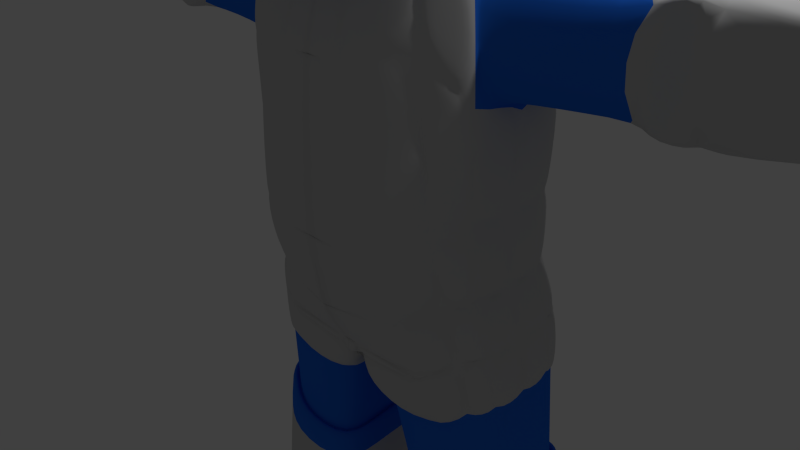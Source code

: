 # Source: Alien__Guard.blend  (saved by Blender 2.65.0; exported with 4.5.12 LTS)
import bpy
from mathutils import Matrix  # noqa: F401  (used for matrix-valued properties, if any)

bpy.ops.wm.read_factory_settings(use_empty=True)
scene = bpy.context.scene
scene.name = 'Scene'

# ---- collections
col_collection_1 = bpy.data.collections.new('Collection 1'); scene.collection.children.link(col_collection_1)

# ---- materials (node trees are filled in below, after node groups)
mat_alien_skin = bpy.data.materials.new('Alien Skin')
mat_alien_skin.alpha_threshold = 0.0
mat_alien_skin.use_transparent_shadow = False
mat_alien_skin.diffuse_color = (0.02133, 0.1655, 0.8, 1.0)
mat_alien_skin.roughness = 0.5
mat_alien_skin.line_color = (0.0, 0.0, 0.0, 1.0)
mat_eyes = bpy.data.materials.new('Eyes')
mat_eyes.alpha_threshold = 0.0
mat_eyes.use_transparent_shadow = False
mat_eyes.diffuse_color = (0.9404, 0.6342, 0.0, 1.0)
mat_eyes.roughness = 0.5
mat_eyes.line_color = (0.0, 0.0, 0.0, 1.0)
mat_armor = bpy.data.materials.new('Armor')
mat_armor.alpha_threshold = 0.0
mat_armor.use_transparent_shadow = False
mat_armor.diffuse_color = (0.6038, 0.6038, 0.6038, 1.0)
mat_armor.roughness = 0.5
mat_armor.specular_intensity = 0.7286
mat_armor.line_color = (0.0, 0.0, 0.0, 1.0)

# ---- material node trees

# ---- world
world_world = bpy.data.worlds.new('World'); scene.world = world_world
world_world.color = (0.05088, 0.05088, 0.05088)
world_world.use_sun_shadow = False
world_world.sun_shadow_jitter_overblur = 0.0
world_world.cycles.sampling_method = 'MANUAL'
world_world.cycles.sample_map_resolution = 256

# ---- cameras
cam_camera = bpy.data.cameras.new('Camera')
cam_camera.clip_end = 100.0
cam_camera.lens = 35.0
cam_camera.sensor_width = 32.0
cam_camera.sensor_height = 18.0
cam_camera.ortho_scale = 7.314
cam_camera.dof.focus_distance = 0.0
cam_camera.dof.aperture_fstop = 128.0

# ---- lights
light_lamp = bpy.data.lights.new('Lamp', 'POINT')
light_lamp.transmission_factor = 0.0
light_lamp.cutoff_distance = 30.0
light_lamp.energy = 100.0
light_lamp.shadow_buffer_clip_start = 1.001
light_lamp.shadow_soft_size = 0.1
light_lamp.shadow_maximum_resolution = 0.006
light_lamp.use_absolute_resolution = True
light_lamp.cycles.use_multiple_importance_sampling = False

# ---- meshes
me_cube = bpy.data.meshes.new('Cube')
me_cube.from_pydata([(0.8119, 0.7532, -1.168), (0.8119, -0.9244, -1.0), (0.6798, 0.7532, 1.0), (0.6798, -0.7532, 1.0), (0.8987, 0.2511, -1.159), (0.8987, -0.2511, -1.159), (0.3673, 1.175, -1.268), (0.8987, 0.8729, -0.3333), (0.8987, 0.8729, 0.3333), (0.4695, -1.077, -1.159), (0.8987, -0.8729, -0.3333), (0.8987, -0.8729, 0.3333), (0.7665, 0.2511, 1.159), (0.7665, -0.2511, 1.159), (0.2888, -0.8729, 1.159), (0.3967, -0.7128, -1.284), (0.3178, -0.3168, -1.421), (0.0, -0.5694, -1.446), (1.041, 0.291, -0.4206), (1.041, -0.291, -0.4206), (1.041, 0.291, 0.4206), (1.041, -0.291, 0.4206), (0.3178, -1.07, -0.4206), (1.36, 1.769, -2.023), (0.3178, -1.153, 0.254), (0.0, 1.683, -1.274), (0.3147, -0.5694, -1.446), (1.727, -0.1161, -1.221), (0.5542, 1.465, -1.336), (1.152, -0.3134, -1.152), (1.152, 0.2517, -1.152), (0.3178, 1.07, -0.4206), (1.02, 0.7935, -1.101), (0.0, 1.175, -1.268), (0.0, -1.137, -1.269), (0.0, -0.8729, 1.159), (0.0, -0.758, -1.483), (0.0, -0.5149, -1.525), (0.0, -1.07, -0.4206), (0.0, -1.153, 0.254), (0.0, 1.07, -0.4206), (0.3147, -0.6288, -1.427), (1.861, 1.27, -2.72), (0.0, -0.914, -2.326), (1.676, 1.052, -1.225), (1.175, 1.54, -1.406), (0.0, 2.066, -2.144), (0.7495, 2.066, -2.144), (1.779, 0.5437, -4.11), (0.5647, 1.52, -1.307), (1.727, 0.449, -1.221), (1.629, 1.014, -1.231), (0.0, 1.737, -1.245), (1.912, -0.2574, -2.726), (1.912, 0.4871, -2.726), (1.814, 1.232, -2.737), (1.788, 1.165, -4.12), (1.351, -0.5751, -2.031), (1.031, 0.7936, -0.9836), (0.5138, -0.9125, -2.326), (0.09659, 1.853, -6.242), (0.3287, -0.6273, -1.428), (1.166, -0.3712, -1.133), (1.796, -0.03528, -5.109), (1.491, -0.2326, -5.242), (1.57, -0.5178, -4.376), (1.767, -0.1157, -4.118), (1.483, 1.651, -5.223), (0.0, -0.6288, -1.427), (1.749, 1.163, -5.111), (1.779, 1.195, -4.121), (1.447, 1.686, -4.233), (0.0, 1.895, -5.359), (1.135, 1.895, -5.359), (1.012, 1.95, -4.369), (0.0, 1.95, -4.369), (1.169, 1.884, -5.355), (1.464, 1.671, -5.222), (1.163, 0.2518, -1.035), (1.641, 1.014, -1.125), (1.758, 1.133, -5.111), (1.428, 1.706, -4.232), (1.046, 1.94, -4.365), (0.1299, 0.4634, -6.265), (1.808, 0.5661, -5.098), (1.808, 0.0009993, -5.098), (1.779, -0.07938, -4.108), (1.779, 0.5415, -4.108), (1.808, 0.5682, -5.1), (1.738, 0.4491, -1.114), (2.07, 0.02579, -1.413), (0.4999, -0.914, -2.326), (0.3212, 1.785, -6.856), (0.7743, -1.139, -11.6), (1.653, -1.22, -11.3), (1.777, 1.589, -6.681), (2.058, 0.1012, -6.568), (2.058, 0.6207, -6.568), (2.012, 1.14, -6.578), (0.3518, 0.5073, -6.877), (0.283, -0.2492, -7.033), (1.393, -0.3156, -6.962), (0.6844, 1.816, -10.91), (1.506, 1.785, -6.803), (1.787, -0.08017, -6.691), (0.6132, 1.72, -8.359), (0.6832, 1.837, -11.46), (1.986, 0.6409, -11.6), (1.907, 1.545, -8.204), (2.157, 0.2234, -8.104), (2.157, 0.6851, -8.104), (2.116, 1.147, -8.112), (0.6403, 0.5843, -8.378), (0.5792, -0.08797, -8.517), (1.566, -0.1469, -8.453), (1.945, 1.103, -11.6), (1.666, 1.72, -8.312), (1.916, 0.06225, -8.212), (1.978, 1.642, -10.76), (2.228, 0.3197, -10.66), (2.228, 0.7813, -10.66), (2.187, 1.243, -10.66), (0.7116, 0.6806, -10.93), (0.6505, -0.2982, -10.9), (1.904, -0.3572, -10.83), (0.7616, -1.161, -11.3), (1.737, 1.816, -10.86), (2.088, 0.1585, -10.76), (1.977, 1.662, -11.48), (2.227, 0.3404, -11.38), (2.227, 0.8021, -11.38), (2.186, 1.264, -11.39), (0.7104, 0.7013, -11.48), (0.6353, 0.02768, -11.62), (1.903, -0.02994, -11.56), (1.636, 0.7013, -11.56), (1.736, 1.837, -11.52), (2.087, 0.1793, -11.42), (1.652, -1.199, -11.6), (2.091, 0.5778, -1.433), (2.016, 1.134, -1.45), (2.074, -0.1583, -2.672), (2.102, 0.569, -2.698), (2.034, 1.3, -2.722), (3.632, 0.1314, -1.313), (3.653, 0.6828, -1.333), (3.578, 1.238, -1.35), (3.636, -0.05251, -2.561), (3.664, 0.674, -2.587), (3.595, 1.404, -2.611), (4.086, 0.1295, -1.3), (4.108, 0.6945, -1.321), (4.031, 1.263, -1.339), (4.09, -0.05888, -2.579), (4.119, 0.6855, -2.606), (4.049, 1.434, -2.63), (5.807, 0.4017, -1.523), (5.821, 0.7568, -1.536), (5.772, 1.114, -1.547), (5.81, 0.2833, -2.326), (5.827, 0.7511, -2.343), (5.784, 1.221, -2.359), (6.011, 0.1895, -1.246), (6.033, 0.7754, -1.268), (5.954, 1.365, -1.286), (6.015, -0.005797, -2.572), (6.045, 0.766, -2.6), (5.972, 1.542, -2.625), (6.875, 0.3791, -1.401), (6.892, 0.8191, -1.417), (6.833, 1.262, -1.431), (6.879, 0.2324, -2.396), (6.901, 0.812, -2.417), (6.846, 1.395, -2.436), (0.3178, -1.117, -0.0375), (0.8987, -0.8729, 0.06839), (0.0, -1.119, -0.02874), (0.598, -1.018, 0.2923), (0.604, -0.9969, 0.01468), (1.079, -0.8945, 0.5073), (1.079, -0.8945, -0.02154), (0.4784, -1.184, 0.4254), (0.4905, -1.142, -0.1287), (0.6844, 1.816, -10.91), (0.6132, 1.72, -8.359), (1.907, 1.545, -8.204), (2.157, 0.2234, -8.104), (2.157, 0.6851, -8.104), (2.116, 1.147, -8.112), (0.6403, 0.5843, -8.378), (0.5792, -0.08797, -8.517), (1.566, -0.1469, -8.453), (1.666, 1.72, -8.312), (1.916, 0.06225, -8.212), (1.978, 1.642, -10.76), (2.228, 0.3197, -10.66), (2.228, 0.7813, -10.66), (2.187, 1.243, -10.66), (0.7116, 0.6806, -10.93), (0.6505, -0.2982, -10.9), (1.904, -0.3572, -10.83), (1.737, 1.816, -10.86), (2.088, 0.1585, -10.76), (0.4839, 2.05, -11.22), (0.3967, 1.933, -8.097), (1.978, 1.72, -7.907), (2.284, 0.1034, -7.785), (2.284, 0.6678, -7.785), (2.234, 1.232, -7.796), (0.43, 0.5447, -8.12), (0.3553, -0.2773, -8.29), (1.562, -0.3494, -8.212), (1.684, 1.933, -8.04), (1.99, -0.09361, -7.918), (2.065, 1.837, -11.03), (2.371, 0.2211, -10.91), (2.371, 0.7855, -10.91), (2.321, 1.35, -10.92), (0.5171, 0.6623, -11.24), (0.4424, -0.5343, -11.2), (1.975, -0.6064, -11.12), (1.771, 2.05, -11.16), (2.2, 0.02403, -11.04), (0.0, -0.5694, -1.446), (1.129, 1.502, -1.422), (0.0, 1.683, -1.274), (0.3147, -0.5694, -1.446), (1.727, -0.1161, -1.231), (0.5542, 1.465, -1.336), (1.152, -0.3134, -1.152), (1.152, 0.2517, -1.152), (1.02, 0.7935, -1.101), (0.0, -0.8546, -2.345), (1.717, -0.07938, -4.11), (0.0, 2.012, -2.172), (0.4999, -0.8546, -2.345), (1.717, 0.5415, -4.11), (0.739, 2.012, -2.172), (1.337, -0.5173, -2.05), (0.0, -0.9426, -4.537), (1.726, 1.162, -4.12), (1.727, 0.449, -1.231), (1.629, 1.014, -1.242), (1.314, 1.731, -2.039), (1.912, -0.2574, -2.726), (1.912, 0.4871, -2.726), (1.814, 1.232, -2.737), (0.0, -0.8128, -5.528), (0.09659, 1.853, -6.035), (0.0, 1.832, -5.355), (1.013, -0.5982, -5.528), (0.09659, 1.853, -6.242), (1.135, 1.832, -5.355), (1.441, -0.1963, -5.233), (0.1332, -0.4316, -6.207), (1.43, 1.619, -5.222), (1.746, 0.0009993, -5.1), (1.746, 0.5661, -5.1), (1.696, 1.131, -5.111), (0.0, 1.888, -4.365), (1.012, 1.888, -4.365), (1.394, 1.654, -4.232), (1.52, -0.4815, -4.368), (0.8532, -0.9426, -4.537), (1.691, -0.1756, -5.912), (1.385, 1.853, -6.035), (1.263, -0.4316, -6.207), (1.68, 1.64, -5.902), (1.954, 0.02169, -5.779), (0.0, -0.4316, -6.4), (0.0, 0.4634, -6.4), (0.0, 1.853, -6.228), (1.954, 0.5867, -5.779), (1.909, 1.152, -5.79), (0.1299, 0.4634, -6.265), (0.05505, -0.3595, -6.435), (1.263, -0.4316, -6.207), (1.385, 1.853, -6.035), (1.691, -0.1756, -5.912), (0.0, 1.853, -6.035), (0.0, -0.4316, -6.207), (1.68, 1.64, -5.902), (0.3212, 1.785, -6.856), (1.777, 1.589, -6.681), (2.058, 0.1012, -6.568), (2.058, 0.6207, -6.568), (2.012, 1.14, -6.578), (0.3518, 0.5073, -6.877), (0.283, -0.2492, -7.033), (1.393, -0.3156, -6.962), (1.506, 1.785, -6.803), (1.787, -0.08017, -6.691), (1.181, -0.367, -1.139), (1.366, -0.5709, -2.038), (1.941, -0.311, -2.714), (1.756, -0.1697, -1.219), (1.16, 0.2517, -1.034), (1.16, -0.3134, -1.034), (1.735, -0.1161, -1.114), (1.735, 0.449, -1.114), (1.561, -0.5264, -4.381), (0.8943, -0.9875, -4.551), (1.054, -0.6431, -5.541), (1.482, -0.2412, -5.247), (0.5597, 1.49, -1.223), (1.025, 0.8184, -0.988), (1.635, 1.039, -1.129), (1.134, 1.527, -1.309), (0.749, 2.065, -2.141), (0.5643, 1.518, -1.305), (1.139, 1.555, -1.391), (1.324, 1.784, -2.008), (1.167, 1.884, -5.342), (1.461, 1.671, -5.209), (1.711, 1.692, -5.888), (1.417, 1.905, -6.021), (0.0, 1.895, -5.354), (1.135, 1.895, -5.354), (1.385, 1.915, -6.033), (0.09659, 1.915, -6.033), (0.0, 1.915, -6.033), (1.805, 0.5661, -5.082), (1.805, 0.0009993, -5.082), (2.014, 0.02169, -5.761), (2.014, 0.5867, -5.761), (1.476, -0.2474, -5.227), (1.048, -0.6493, -5.522), (1.298, -0.4828, -6.201), (1.727, -0.2267, -5.906), (0.8601, -1.003, -4.551), (0.0, -1.003, -4.551), (0.0, -0.8732, -5.542), (1.02, -0.6586, -5.542), (1.876, 1.235, -2.743), (1.974, 0.491, -2.733), (1.779, 0.5454, -4.116), (1.788, 1.166, -4.127), (1.974, 0.4871, -2.735), (1.974, -0.2574, -2.735), (1.779, -0.07938, -4.119), (1.779, 0.5415, -4.119), (0.7686, 2.067, -2.172), (1.344, 1.786, -2.039), (1.423, 1.709, -4.232), (1.041, 1.943, -4.365), (0.0, 2.074, -2.176), (0.739, 2.074, -2.176), (1.012, 1.95, -4.369), (0.0, 1.95, -4.369), (1.361, 1.772, -2.041), (1.862, 1.272, -2.739), (1.773, 1.203, -4.122), (1.441, 1.695, -4.234), (1.952, -0.3054, -2.729), (1.377, -0.5653, -2.053), (1.56, -0.5296, -4.371), (1.757, -0.1274, -4.113), (1.365, -0.5727, -2.046), (0.5281, -0.9101, -2.341), (0.8814, -0.9981, -4.533), (1.548, -0.537, -4.364), (0.4999, -0.9169, -2.342), (0.0, -0.9169, -2.342), (0.0, -1.005, -4.535), (0.8532, -1.005, -4.535), (0.0, 1.915, -6.035), (0.09659, 1.915, -6.035), (0.09659, 1.915, -6.242), (0.0, 1.915, -6.228), (1.018, -0.6562, -5.55), (0.0, -0.8707, -5.55), (0.0, -0.4896, -6.229), (0.1387, -0.4896, -6.229), (1.268, -0.4896, -6.229), (1.263, -0.4911, -6.226), (0.1332, -0.4911, -6.226), (0.05505, -0.4189, -6.454), (1.263, -0.4911, -6.226), (1.725, -0.2283, -5.915), (1.296, -0.4844, -6.209), (1.427, -0.3683, -6.964), (1.821, -0.1329, -6.693), (0.0, -0.35, -6.455), (0.07172, 0.4729, -6.285), (0.2936, 0.5168, -6.897), (0.2248, -0.2397, -7.054), (1.385, 1.853, -6.035), (1.68, 1.64, -5.902), (1.68, 1.64, -5.902), (1.385, 1.853, -6.035), (0.09659, 1.915, -6.035), (1.385, 1.915, -6.035), (1.385, 1.915, -6.035), (0.09659, 1.915, -6.242), (1.755, 1.136, -5.092), (1.805, 0.5714, -5.082), (2.013, 0.5921, -5.761), (1.968, 1.157, -5.771), (0.1259, 1.857, -6.297), (0.1592, 0.4676, -6.319), (0.0, 0.4676, -6.455), (0.0, 1.857, -6.282), (1.735, 1.668, -5.896), (1.964, 1.18, -5.784), (2.067, 1.169, -6.572), (1.832, 1.618, -6.675), (1.691, -0.1756, -5.912), (1.263, -0.4316, -6.207), (1.263, -0.4316, -6.207), (1.691, -0.1756, -5.912), (1.261, -0.493, -6.218), (0.05279, -0.4208, -6.446), (0.2807, -0.3106, -7.044), (1.391, -0.3769, -6.972), (2.016, 0.5867, -5.771), (2.016, 0.02169, -5.771), (2.12, 0.1012, -6.56), (2.12, 0.6207, -6.56), (1.421, 1.904, -6.033), (1.716, 1.691, -5.9), (1.813, 1.64, -6.68), (1.542, 1.836, -6.802), (0.1582, 0.4677, -6.32), (0.08337, -0.3552, -6.49), (0.0, -0.4274, -6.455), (0.0, 0.4677, -6.455), (0.1528, -0.4893, -6.22), (0.0, -0.4893, -6.22), (0.0, -0.4893, -6.413), (0.07463, -0.4171, -6.448), (1.971, 1.157, -5.782), (2.016, 0.5921, -5.771), (2.12, 0.626, -6.56), (2.074, 1.146, -6.57), (0.09721, 1.915, -6.248), (1.386, 1.915, -6.041), (1.507, 1.847, -6.809), (0.3218, 1.847, -6.862), (1.99, -0.02892, -5.78), (1.728, -0.2262, -5.913), (1.824, -0.1308, -6.692), (2.094, 0.0506, -6.569), (1.778, -0.05156, -5.091), (1.473, -0.2488, -5.224), (1.724, -0.2282, -5.903), (1.986, -0.03088, -5.77), (1.68, 1.64, -5.902), (1.909, 1.152, -5.79), (1.68, 1.64, -5.902), (1.954, 0.02169, -5.779), (1.691, -0.1756, -5.912), (1.691, -0.1756, -5.912), (1.481, 1.649, -5.204), (1.747, 1.161, -5.092), (1.96, 1.182, -5.771), (1.731, 1.67, -5.883), (3.425, 1.281, -2.479), (3.411, 1.15, -1.486), (4.019, 1.305, -1.333), (4.037, 1.475, -2.625), (3.481, 0.6618, -2.508), (3.428, 1.238, -2.527), (4.04, 1.432, -2.672), (4.109, 0.6833, -2.648), (4.094, 0.08749, -1.294), (4.098, -0.1009, -2.572), (5.817, 0.2413, -2.32), (5.814, 0.3597, -1.517), (4.036, 1.265, -1.296), (4.113, 0.6966, -1.278), (5.826, 0.7588, -1.493), (5.778, 1.116, -1.504), (3.459, 0.09003, -2.487), (3.481, 0.6629, -2.508), (4.109, 0.6843, -2.648), (4.081, -0.06006, -2.621), (3.413, 1.109, -1.449), (3.472, 0.6709, -1.435), (4.097, 0.6944, -1.279), (4.021, 1.263, -1.297), (3.457, 0.1944, -1.455), (3.46, 0.04942, -2.439), (4.082, -0.1007, -2.573), (4.077, 0.08774, -1.294), (3.472, 0.6729, -1.435), (3.455, 0.2381, -1.42), (4.076, 0.1314, -1.259), (4.097, 0.6965, -1.279), (4.113, 0.6959, -1.278), (4.091, 0.1309, -1.258), (5.812, 0.4031, -1.48), (5.826, 0.7581, -1.493), (4.125, 0.6847, -2.648), (4.055, 1.433, -2.673), (5.79, 1.22, -2.401), (5.834, 0.7503, -2.386), (4.053, 1.476, -2.624), (4.035, 1.306, -1.333), (5.777, 1.157, -1.541), (5.788, 1.264, -2.353), (4.097, -0.06068, -2.621), (4.125, 0.6837, -2.648), (5.834, 0.7493, -2.386), (5.816, 0.2815, -2.369), (0.7116, 0.7532, 1.0), (0.7116, -0.7532, 1.0), (0.8987, 0.8729, -0.3333), (0.8987, 0.8729, 0.3333), (0.7984, 0.2511, 1.147), (0.7984, -0.2511, 1.147), (0.2888, 0.8729, 1.159), (0.2888, -0.8729, 1.159), (0.3365, 0.291, 1.409), (0.3365, -0.291, 1.409), (0.3178, 1.07, 0.4206), (0.3178, 1.07, -0.4206), (0.0, 0.8729, 1.159), (0.0, -0.8729, 1.159), (0.0, 0.291, 1.421), (0.0, -0.291, 1.421), (0.0, 1.07, 0.4206), (0.0, 1.07, -0.4206), (0.3178, 1.216, 0.4206), (0.3178, 1.216, -0.4206), (0.0, 1.216, -0.4206), (0.0, 1.216, 0.4206), (0.2888, 1.014, 1.196), (0.3178, 1.211, 0.4581), (0.0, 1.211, 0.4581), (0.0, 1.014, 1.196), (0.3365, 0.291, 1.566), (0.0, 0.291, 1.566), (0.0, -0.291, 1.566), (0.3365, -0.291, 1.566), (0.2888, 0.9326, 1.292), (0.0, 0.9326, 1.292), (0.0, 0.3507, 1.553), (0.3365, 0.3507, 1.553), (0.3365, -0.3507, 1.553), (0.0, -0.3507, 1.553), (0.0, -0.9326, 1.292), (0.2888, -0.9326, 1.292)], [], [(21, 13, 3, 11), (5, 16, 26, 29), (4, 5, 29, 30), (5, 1, 9, 15, 16), (3, 13, 509, 505), (8, 7, 506, 507), (5, 19, 10, 1), (19, 21, 11, 175, 10), (0, 7, 18, 4), (4, 18, 19, 5), (7, 8, 20, 18), (18, 20, 21, 19), (8, 2, 12, 20), (20, 12, 13, 21), (1, 10, 22, 9), (10, 175, 178, 174, 22), (11, 3, 14, 24, 177), (15, 9, 34, 36), (33, 6, 28, 25), (0, 4, 30, 32), (252, 73, 74, 260), (13, 12, 508, 509), (260, 74, 75, 259), (12, 2, 504, 508), (75, 74, 73, 72), (7, 0, 6, 31), (260, 82, 76, 252), (16, 37, 17, 26), (6, 0, 32, 28), (16, 15, 36, 37), (31, 40, 521, 515), (2, 8, 507, 504), (35, 14, 511, 517), (9, 22, 38, 34), (22, 174, 176, 38), (24, 14, 35, 39), (7, 31, 515, 506), (14, 3, 505, 511), (31, 6, 33, 40), (252, 76, 77, 255), (255, 77, 81, 261), (261, 81, 82, 260), (82, 81, 77, 76), (236, 87, 84, 257), (257, 84, 85, 256), (256, 85, 86, 233), (53, 54, 142, 141), (50, 27, 90, 139), (233, 86, 87, 236), (87, 86, 85, 84), (226, 41, 91, 235), (235, 91, 43, 232), (232, 43, 68, 223), (223, 68, 41, 226), (41, 68, 43, 91), (231, 58, 79, 242), (242, 79, 89, 241), (241, 89, 78, 230), (230, 78, 58, 231), (58, 78, 89, 79), (240, 56, 80, 258), (258, 80, 88, 257), (257, 88, 48, 236), (236, 48, 56, 240), (56, 48, 88, 80), (25, 28, 228, 225), (83, 60, 92, 99), (98, 95, 283, 286), (96, 97, 285, 284), (32, 30, 230, 231), (92, 60, 251, 282), (103, 92, 282, 290), (27, 50, 241, 227), (53, 27, 227, 244), (104, 96, 284, 291), (28, 32, 231, 228), (101, 104, 291, 289), (54, 53, 244, 245), (26, 17, 223, 226), (51, 55, 246, 242), (99, 100, 288, 287), (100, 101, 289, 288), (50, 51, 242, 241), (96, 104, 117, 109), (98, 97, 110, 111), (101, 100, 113, 114), (99, 92, 105, 112), (92, 103, 116, 105), (100, 99, 112, 113), (97, 96, 109, 110), (95, 103, 290, 283), (30, 29, 229, 230), (55, 54, 245, 246), (119, 120, 196, 195), (121, 118, 194, 197), (116, 108, 185, 192), (114, 113, 190, 191), (118, 126, 201, 194), (123, 124, 200, 199), (109, 117, 193, 186), (104, 101, 114, 117), (95, 98, 111, 108), (103, 95, 108, 116), (123, 122, 132, 133), (120, 119, 129, 130), (126, 118, 128, 136), (118, 121, 131, 128), (127, 124, 134, 137), (119, 127, 137, 129), (121, 120, 130, 131), (105, 116, 192, 184), (127, 119, 195, 202), (126, 102, 183, 201), (136, 135, 132, 106), (107, 115, 131, 130), (135, 134, 133, 132), (115, 136, 128, 131), (115, 107, 135, 136), (107, 137, 134, 135), (137, 107, 130, 129), (102, 126, 136, 106), (122, 102, 106, 132), (123, 133, 93, 125), (94, 125, 93, 138), (124, 123, 125, 94), (133, 134, 138, 93), (134, 124, 94, 138), (139, 90, 144, 145), (140, 139, 145, 146), (27, 53, 141, 90), (55, 51, 140, 143), (51, 50, 139, 140), (54, 55, 143, 142), (90, 141, 147, 144), (142, 143, 149, 148), (143, 140, 146, 149), (141, 142, 148, 147), (507, 506, 515, 514), (157, 156, 162, 163), (156, 159, 165, 162), (504, 507, 514, 510), (508, 512, 513, 509), (504, 510, 512, 508), (509, 513, 511, 505), (29, 26, 226, 229), (60, 83, 274, 251), (97, 98, 286, 285), (83, 99, 287, 274), (165, 166, 172, 171), (167, 164, 170, 173), (160, 161, 167, 166), (161, 158, 164, 167), (159, 160, 166, 165), (158, 157, 163, 164), (169, 168, 171, 172), (170, 169, 172, 173), (164, 163, 169, 170), (162, 165, 171, 168), (163, 162, 168, 169), (166, 167, 173, 172), (174, 24, 39, 176), (178, 177, 24, 174), (177, 178, 182, 181), (180, 179, 181, 182), (11, 177, 181, 179), (178, 175, 180, 182), (175, 11, 179, 180), (197, 194, 214, 217), (186, 193, 213, 206), (184, 192, 212, 204), (196, 197, 217, 216), (183, 198, 218, 203), (188, 187, 207, 208), (189, 184, 204, 209), (198, 199, 219, 218), (200, 202, 222, 220), (190, 189, 209, 210), (108, 111, 188, 185), (110, 109, 186, 187), (124, 127, 202, 200), (122, 123, 199, 198), (117, 114, 191, 193), (113, 112, 189, 190), (102, 122, 198, 183), (120, 121, 197, 196), (112, 105, 184, 189), (111, 110, 187, 188), (209, 204, 203, 218), (204, 212, 221, 203), (210, 209, 218, 219), (207, 206, 215, 216), (212, 205, 214, 221), (205, 208, 217, 214), (213, 211, 220, 222), (211, 210, 219, 220), (208, 207, 216, 217), (206, 213, 222, 215), (202, 195, 215, 222), (191, 190, 210, 211), (192, 185, 205, 212), (201, 183, 203, 221), (194, 201, 221, 214), (185, 188, 208, 205), (187, 186, 206, 207), (199, 200, 220, 219), (195, 196, 216, 215), (193, 191, 211, 213), (152, 497, 496, 155), (496, 497, 498, 499), (154, 492, 495, 160), (160, 495, 494, 161), (161, 494, 493, 155), (155, 493, 492, 154), (492, 493, 494, 495), (151, 488, 491, 157), (157, 491, 490, 156), (156, 490, 489, 150), (150, 489, 488, 151), (488, 489, 490, 491), (145, 484, 487, 151), (151, 487, 486, 150), (150, 486, 485, 144), (144, 485, 484, 145), (484, 485, 486, 487), (144, 480, 483, 150), (150, 483, 482, 153), (153, 482, 481, 147), (147, 481, 480, 144), (480, 481, 482, 483), (146, 476, 479, 152), (152, 479, 478, 151), (151, 478, 477, 145), (145, 477, 476, 146), (476, 477, 478, 479), (147, 472, 475, 153), (153, 475, 474, 154), (154, 474, 473, 148), (148, 473, 472, 147), (472, 473, 474, 475), (152, 468, 471, 158), (158, 471, 470, 157), (157, 470, 469, 151), (151, 469, 468, 152), (468, 469, 470, 471), (150, 464, 467, 156), (156, 467, 466, 159), (159, 466, 465, 153), (153, 465, 464, 150), (464, 465, 466, 467), (148, 460, 463, 154), (154, 463, 462, 155), (155, 462, 461, 149), (149, 461, 460, 148), (460, 461, 462, 463), (149, 456, 459, 155), (155, 459, 458, 152), (152, 458, 457, 146), (146, 457, 456, 149), (456, 457, 458, 459), (249, 72, 73, 252), (259, 75, 72, 249), (71, 70, 69, 67), (240, 70, 71, 261), (258, 69, 70, 240), (255, 67, 69, 258), (261, 71, 67, 255), (66, 65, 64, 63), (262, 65, 66, 233), (253, 64, 65, 262), (256, 63, 64, 253), (233, 66, 63, 256), (62, 61, 59, 57), (226, 61, 62, 229), (235, 59, 61, 226), (238, 57, 59, 235), (229, 62, 57, 238), (52, 49, 47, 46), (228, 49, 52, 225), (237, 47, 49, 228), (234, 46, 47, 237), (225, 52, 46, 234), (45, 44, 42, 23), (242, 44, 45, 224), (246, 42, 44, 242), (243, 23, 42, 246), (224, 45, 23, 243), (292, 293, 294, 295), (238, 293, 292, 229), (244, 294, 293, 238), (227, 295, 294, 244), (229, 292, 295, 227), (296, 297, 298, 299), (229, 297, 296, 230), (227, 298, 297, 229), (241, 299, 298, 227), (230, 296, 299, 241), (300, 301, 302, 303), (263, 301, 300, 262), (250, 302, 301, 263), (253, 303, 302, 250), (262, 300, 303, 253), (304, 305, 306, 307), (231, 305, 304, 228), (242, 306, 305, 231), (224, 307, 306, 242), (228, 304, 307, 224), (308, 309, 310, 311), (228, 309, 308, 237), (224, 310, 309, 228), (243, 311, 310, 224), (237, 308, 311, 243), (312, 313, 314, 315), (255, 313, 312, 252), (281, 314, 313, 255), (265, 315, 314, 281), (252, 312, 315, 265), (316, 317, 318, 319, 320), (252, 317, 316, 249), (265, 318, 317, 252), (248, 319, 318, 265), (279, 320, 319, 248), (249, 316, 320, 279), (321, 322, 323, 324), (256, 322, 321, 257), (268, 323, 322, 256), (272, 324, 323, 268), (257, 321, 324, 272), (325, 326, 327, 328), (250, 326, 325, 253), (266, 327, 326, 250), (264, 328, 327, 266), (253, 325, 328, 264), (329, 330, 331, 332), (239, 330, 329, 263), (247, 331, 330, 239), (250, 332, 331, 247), (263, 329, 332, 250), (333, 334, 335, 336), (245, 334, 333, 246), (236, 335, 334, 245), (240, 336, 335, 236), (246, 333, 336, 240), (337, 338, 339, 340), (244, 338, 337, 245), (233, 339, 338, 244), (236, 340, 339, 233), (245, 337, 340, 236), (341, 342, 343, 344), (243, 342, 341, 237), (261, 343, 342, 243), (260, 344, 343, 261), (237, 341, 344, 260), (345, 346, 347, 348), (237, 346, 345, 234), (260, 347, 346, 237), (259, 348, 347, 260), (234, 345, 348, 259), (349, 350, 351, 352), (246, 350, 349, 243), (240, 351, 350, 246), (261, 352, 351, 240), (243, 349, 352, 261), (353, 354, 355, 356), (238, 354, 353, 244), (262, 355, 354, 238), (233, 356, 355, 262), (244, 353, 356, 233), (357, 358, 359, 360), (235, 358, 357, 238), (263, 359, 358, 235), (262, 360, 359, 263), (238, 357, 360, 262), (361, 362, 363, 364), (232, 362, 361, 235), (239, 363, 362, 232), (263, 364, 363, 239), (235, 361, 364, 263), (365, 366, 367, 368), (248, 366, 365, 279), (251, 367, 366, 248), (271, 368, 367, 251), (279, 365, 368, 271), (369, 370, 371, 372, 373), (247, 370, 369, 250), (280, 371, 370, 247), (254, 372, 371, 280), (266, 373, 372, 254), (250, 369, 373, 266), (374, 375, 376, 377), (254, 375, 374, 266), (275, 376, 375, 254), (276, 377, 376, 275), (266, 374, 377, 276), (378, 379, 380, 381), (276, 379, 378, 278), (289, 380, 379, 276), (291, 381, 380, 289), (278, 378, 381, 291), (382, 383, 384, 385), (274, 383, 382, 275), (287, 384, 383, 274), (288, 385, 384, 287), (275, 382, 385, 288), (386, 387, 388, 389), (281, 387, 386, 265), (267, 388, 387, 281), (277, 389, 388, 267), (265, 386, 389, 277), (390, 391, 392, 393), (265, 391, 390, 248), (277, 392, 391, 265), (251, 393, 392, 277), (248, 390, 393, 251), (394, 395, 396, 397), (257, 395, 394, 258), (272, 396, 395, 257), (273, 397, 396, 272), (258, 394, 397, 273), (398, 399, 400, 401), (274, 399, 398, 251), (270, 400, 399, 274), (271, 401, 400, 270), (251, 398, 401, 271), (402, 403, 404, 405), (273, 403, 402, 267), (286, 404, 403, 273), (283, 405, 404, 286), (267, 402, 405, 283), (406, 407, 408, 409), (266, 407, 406, 264), (276, 408, 407, 266), (278, 409, 408, 276), (264, 406, 409, 278), (410, 411, 412, 413), (275, 411, 410, 276), (288, 412, 411, 275), (289, 413, 412, 288), (276, 410, 413, 289), (414, 415, 416, 417), (268, 415, 414, 272), (284, 416, 415, 268), (285, 417, 416, 284), (272, 414, 417, 285), (418, 419, 420, 421), (267, 419, 418, 277), (283, 420, 419, 267), (290, 421, 420, 283), (277, 418, 421, 290), (422, 423, 424, 425), (275, 423, 422, 274), (269, 424, 423, 275), (270, 425, 424, 269), (274, 422, 425, 270), (426, 427, 428, 429), (280, 427, 426, 254), (269, 428, 427, 280), (275, 429, 428, 269), (254, 426, 429, 275), (430, 431, 432, 433), (272, 431, 430, 273), (285, 432, 431, 272), (286, 433, 432, 285), (273, 430, 433, 286), (434, 435, 436, 437), (277, 435, 434, 251), (290, 436, 435, 277), (282, 437, 436, 290), (251, 434, 437, 282), (438, 439, 440, 441), (278, 439, 438, 268), (291, 440, 439, 278), (284, 441, 440, 291), (268, 438, 441, 284), (442, 443, 444, 445), (253, 443, 442, 256), (264, 444, 443, 253), (268, 445, 444, 264), (256, 442, 445, 268), (446, 447, 448), (273, 447, 446, 281), (267, 448, 447, 273), (281, 446, 448, 267), (449, 450, 451), (264, 450, 449, 268), (278, 451, 450, 264), (268, 449, 451, 278), (452, 453, 454, 455), (258, 453, 452, 255), (273, 454, 453, 258), (281, 455, 454, 273), (255, 452, 455, 281), (158, 498, 497, 152), (161, 499, 498, 158), (155, 496, 499, 161), (500, 501, 502, 503), (154, 501, 500, 153), (160, 502, 501, 154), (159, 503, 502, 160), (153, 500, 503, 159), (522, 523, 524, 525), (515, 523, 522, 514), (521, 524, 523, 515), (520, 525, 524, 521), (514, 522, 525, 520), (526, 527, 528, 529), (514, 527, 526, 510), (520, 528, 527, 514), (516, 529, 528, 520), (510, 526, 529, 516), (530, 531, 532, 533), (518, 531, 530, 512), (519, 532, 531, 518), (513, 533, 532, 519), (512, 530, 533, 513), (534, 535, 536, 537), (516, 535, 534, 510), (518, 536, 535, 516), (512, 537, 536, 518), (510, 534, 537, 512), (538, 539, 540, 541), (519, 539, 538, 513), (517, 540, 539, 519), (511, 541, 540, 517), (513, 538, 541, 511)])
me_cube.polygons.foreach_set('use_smooth', [True] * 524)
me_cube.polygons.foreach_set('material_index', [0, 0, 0, 0, 0, 0, 0, 0, 0, 0, 0, 0, 0, 0, 0, 0, 0, 0, 0, 0, 2, 0, 2, 0, 2, 0, 2, 0, 0, 0, 0, 0, 0, 0, 0, 0, 0, 0, 0, 2, 2, 2, 2, 2, 2, 2, 0, 0, 2, 2, 2, 2, 2, 2, 2, 2, 2, 2, 2, 2, 2, 2, 2, 2, 2, 0, 2, 0, 0, 0, 2, 0, 0, 0, 0, 0, 0, 0, 0, 0, 0, 0, 0, 0, 0, 0, 0, 0, 0, 0, 0, 0, 0, 0, 0, 0, 0, 0, 0, 0, 0, 0, 0, 0, 0, 0, 0, 0, 0, 0, 0, 0, 0, 0, 0, 0, 0, 0, 0, 0, 0, 0, 0, 0, 0, 0, 0, 0, 0, 0, 0, 0, 0, 0, 0, 0, 0, 0, 0, 0, 0, 0, 0, 0, 0, 2, 0, 2, 0, 0, 0, 0, 0, 0, 0, 0, 0, 0, 0, 0, 0, 0, 0, 1, 0, 0, 0, 0, 0, 0, 0, 0, 0, 0, 0, 0, 0, 0, 0, 0, 0, 0, 0, 0, 0, 0, 0, 2, 2, 2, 2, 2, 2, 2, 2, 2, 2, 0, 0, 0, 0, 0, 0, 0, 0, 0, 0, 2, 2, 2, 2, 2, 2, 2, 2, 2, 2, 2, 2, 2, 2, 2, 2, 2, 2, 2, 2, 2, 2, 2, 2, 2, 2, 2, 2, 2, 2, 2, 2, 2, 2, 2, 2, 2, 2, 2, 2, 2, 2, 2, 2, 2, 2, 2, 2, 2, 2, 2, 2, 2, 2, 2, 2, 2, 2, 2, 2, 2, 2, 2, 2, 2, 2, 2, 2, 2, 2, 2, 2, 2, 2, 2, 2, 2, 2, 2, 2, 2, 2, 2, 2, 2, 2, 2, 2, 2, 2, 2, 2, 2, 2, 2, 2, 2, 2, 2, 2, 2, 2, 2, 2, 2, 2, 2, 2, 2, 2, 2, 2, 2, 2, 2, 2, 2, 2, 2, 2, 2, 2, 2, 2, 2, 2, 2, 2, 2, 2, 2, 2, 2, 2, 2, 2, 2, 2, 2, 2, 2, 2, 2, 2, 2, 2, 2, 2, 2, 2, 2, 2, 2, 2, 2, 2, 2, 2, 2, 2, 2, 2, 2, 2, 2, 2, 2, 2, 2, 2, 2, 2, 2, 2, 2, 2, 2, 2, 2, 2, 2, 2, 2, 2, 2, 2, 2, 2, 2, 2, 2, 2, 2, 2, 2, 2, 2, 2, 2, 2, 2, 2, 2, 2, 2, 2, 2, 2, 2, 2, 2, 2, 2, 2, 2, 2, 2, 2, 2, 2, 2, 2, 2, 2, 2, 2, 2, 2, 2, 2, 2, 2, 2, 2, 2, 2, 2, 2, 2, 2, 2, 2, 2, 2, 2, 2, 2, 2, 2, 2, 2, 2, 2, 2, 2, 2, 2, 2, 2, 2, 2, 2, 2, 2, 2, 2, 2, 2, 2, 2, 2, 2, 2, 2, 2, 2, 2, 2, 2, 2, 2, 2, 2, 2, 2, 2, 2, 2, 2, 2, 2, 2, 2, 2, 2, 2, 2, 2, 2, 0, 2, 2, 2, 2, 2, 2, 2, 2, 2, 2, 2, 2, 2, 2, 2, 2, 2])
me_cube.materials.append(mat_alien_skin)
me_cube.materials.append(mat_eyes)
me_cube.materials.append(mat_armor)
me_cube.use_remesh_preserve_volume = False
me_cube.use_remesh_preserve_attributes = False
me_cube.use_mirror_vertex_groups = False
me_cube.update()

# ---- objects
ob_cube = bpy.data.objects.new('Cube', me_cube)
ob_lamp = bpy.data.objects.new('Lamp', light_lamp)
ob_camera = bpy.data.objects.new('Camera', cam_camera)

# ---- transforms, parenting, visibility, modifiers, constraints
ob_cube.location = (0.0, 0.0, 5.138)
ob_cube.lock_rotations_4d = False
ob_cube.empty_display_type = 'ARROWS'
ob_cube.lineart.crease_threshold = 0.0
_m = ob_cube.modifiers.new('Mirror', 'MIRROR')
_m.use_clip = True
_m = ob_cube.modifiers.new('Subsurf', 'SUBSURF')
_m.uv_smooth = 'PRESERVE_CORNERS'
_m.quality = 2
_m.levels = 2
_m.show_only_control_edges = False
ob_lamp.location = (4.076, 1.005, 5.904)
ob_lamp.rotation_euler = (0.6503, 0.05522, 1.866)
ob_lamp.lock_rotations_4d = False
ob_lamp.empty_display_type = 'ARROWS'
ob_lamp.color = (0.0, 0.0, 0.0, 0.0)
ob_lamp.lineart.crease_threshold = 0.0
ob_camera.location = (7.481, -6.508, 5.344)
ob_camera.rotation_euler = (1.109, 0.01082, 0.8149)
ob_camera.lock_rotations_4d = False
ob_camera.empty_display_type = 'ARROWS'
ob_camera.color = (0.0, 0.0, 0.0, 0.0)
ob_camera.display_type = 'WIRE'
ob_camera.lineart.crease_threshold = 0.0

# ---- collection membership
col_collection_1.objects.link(ob_cube)
col_collection_1.objects.link(ob_lamp)
col_collection_1.objects.link(ob_camera)

# ---- scene / render settings (as saved in the file)
scene.camera = ob_camera
scene.frame_start = 1; scene.frame_end = 250; scene.frame_set(1)
scene.render.engine = 'BLENDER_EEVEE_NEXT'
scene.render.image_settings.color_mode = 'RGB'
scene.render.image_settings.compression = 90
scene.render.resolution_percentage = 50
scene.render.dither_intensity = 0.0
scene.render.bake_margin = 2
scene.render.bake_bias = 0.0
scene.cycles.use_denoising = False
scene.cycles.samples = 10
scene.cycles.sampling_pattern = 'TABULATED_SOBOL'
scene.cycles.light_sampling_threshold = 0.0
scene.cycles.use_adaptive_sampling = False
scene.cycles.use_light_tree = False
scene.cycles.blur_glossy = 0.0
scene.cycles.volume_bounces = 1
scene.cycles.pixel_filter_type = 'GAUSSIAN'
scene.cycles.sample_clamp_indirect = 0.0
scene.view_settings.view_transform = 'Standard'
bpy.context.view_layer.update()
